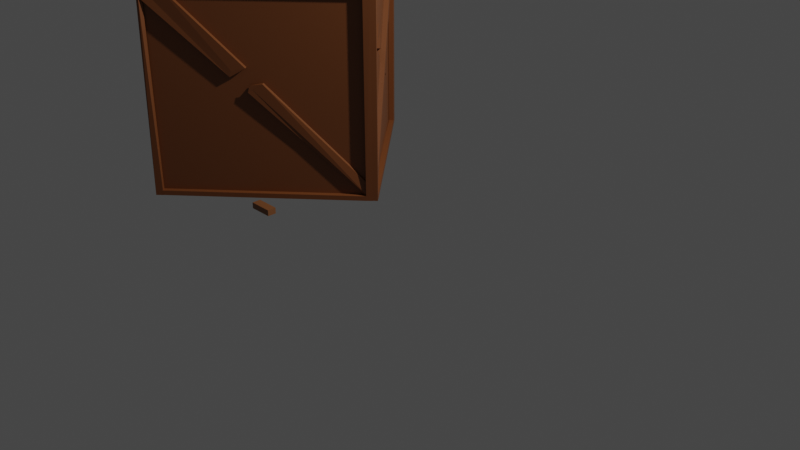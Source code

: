 # Source: Broken_crate.blend  (saved by Blender 3.6.11; exported with 4.5.12 LTS)
import bpy
from mathutils import Matrix  # noqa: F401  (used for matrix-valued properties, if any)

bpy.ops.wm.read_factory_settings(use_empty=True)
scene = bpy.context.scene
scene.name = 'Scene'

# ---- collections
col_collection = bpy.data.collections.new('Collection'); scene.collection.children.link(col_collection)

# ---- materials (node trees are filled in below, after node groups)
mat_material_003 = bpy.data.materials.new('Material.003')
mat_material_003.use_transparent_shadow = False
mat_material_002 = bpy.data.materials.new('Material.002')
mat_material_002.use_transparent_shadow = False
mat_material_004 = bpy.data.materials.new('Material.004')
mat_material_004.use_transparent_shadow = False

# ---- material node trees
mat_material_003.use_nodes = True; mat_material_003.node_tree.nodes.clear()
_N = mat_material_003.node_tree.nodes; _L = mat_material_003.node_tree.links
n0 = _N.new('ShaderNodeBsdfPrincipled'); n0.name = 'Principled BSDF'; n0.location = (10, 300)
n0.distribution = 'GGX'
n0.subsurface_method = 'RANDOM_WALK_SKIN'
n0.inputs[0].default_value = (0.1946, 0.06125, 0.01521, 1.0)
n0.inputs[3].default_value = 1.45
n0.inputs[27].default_value = (0.0, 0.0, 0.0, 1.0)
n0.inputs[28].default_value = 1.0
n1 = _N.new('ShaderNodeOutputMaterial'); n1.name = 'Material Output'; n1.location = (300, 300)
_L.new(n0.outputs[0], n1.inputs[0])
n1.is_active_output = True
mat_material_002.use_nodes = True; mat_material_002.node_tree.nodes.clear()
_N = mat_material_002.node_tree.nodes; _L = mat_material_002.node_tree.links
n0 = _N.new('ShaderNodeOutputMaterial'); n0.name = 'Material Output'; n0.location = (300, 300)
n1 = _N.new('ShaderNodeBsdfPrincipled'); n1.name = 'Principled BSDF'; n1.location = (10, 300)
n1.distribution = 'GGX'
n1.subsurface_method = 'RANDOM_WALK_SKIN'
n1.inputs[0].default_value = (0.1441, 0.05127, 0.01938, 1.0)
n1.inputs[3].default_value = 1.45
n1.inputs[27].default_value = (0.0, 0.0, 0.0, 1.0)
n1.inputs[28].default_value = 1.0
_L.new(n1.outputs[0], n0.inputs[0])
n0.is_active_output = True
mat_material_004.use_nodes = True; mat_material_004.node_tree.nodes.clear()
_N = mat_material_004.node_tree.nodes; _L = mat_material_004.node_tree.links
n0 = _N.new('ShaderNodeBsdfPrincipled'); n0.name = 'Principled BSDF'; n0.location = (10, 300)
n0.distribution = 'GGX'
n0.subsurface_method = 'RANDOM_WALK_SKIN'
n0.inputs[0].default_value = (0.2232, 0.0865, 0.02956, 1.0)
n0.inputs[3].default_value = 1.45
n0.inputs[27].default_value = (0.0, 0.0, 0.0, 1.0)
n0.inputs[28].default_value = 1.0
n1 = _N.new('ShaderNodeOutputMaterial'); n1.name = 'Material Output'; n1.location = (300, 300)
_L.new(n0.outputs[0], n1.inputs[0])
n1.is_active_output = True

# ---- world
world_world = bpy.data.worlds.new('World'); scene.world = world_world
world_world.use_nodes = True; world_world.node_tree.nodes.clear()
_N = world_world.node_tree.nodes; _L = world_world.node_tree.links
n0 = _N.new('ShaderNodeOutputWorld'); n0.name = 'World Output'; n0.location = (300, 300)
n1 = _N.new('ShaderNodeBackground'); n1.name = 'Background'; n1.location = (10, 300)
n1.inputs[0].default_value = (0.05088, 0.05088, 0.05088, 1.0)
_L.new(n1.outputs[0], n0.inputs[0])
n0.is_active_output = True
world_world.color = (0.05088, 0.05088, 0.05088)
world_world.use_sun_shadow = False
world_world.sun_shadow_jitter_overblur = 0.0

# ---- cameras
cam_camera = bpy.data.cameras.new('Camera')
cam_camera.clip_end = 100.0
cam_camera.ortho_scale = 7.314

# ---- lights
light_light = bpy.data.lights.new('Light', 'POINT')
light_light.transmission_factor = 0.0
light_light.energy = 1000.0
light_light.shadow_soft_size = 0.1
light_light.shadow_maximum_resolution = 0.006
light_light.use_absolute_resolution = True

# ---- meshes
me_cube_003 = bpy.data.meshes.new('Cube.003')
me_cube_003.from_pydata([(-1.0, -1.0, -1.0), (-1.0, -1.0, 1.0), (-1.0, 1.0, -1.0), (-1.0, 1.0, 1.0), (1.0, -1.0, -1.0), (1.0, -1.0, 1.0), (1.0, 1.0, -1.0), (1.0, 1.0, 1.0), (-1.0, -0.8519, -1.0), (-1.0, -0.8519, 1.0), (1.0, -0.8519, -1.0), (1.0, -0.8519, 1.0), (1.0, -0.8519, 1.07), (1.0, -1.0, 1.07), (-1.0, -1.0, 1.07), (-1.0, -0.8519, 1.07), (-0.9146, 1.0, -1.0), (-0.9146, 1.0, 1.0), (-0.9146, -1.0, -1.0), (-0.9146, -1.0, 1.0), (-0.9119, -0.8504, 1.0), (-0.9146, -0.8519, -1.0), (-0.9146, -1.0, 1.07), (-0.9119, -0.8504, 1.07), (-1.0, 1.003, 1.07), (-1.0, 1.003, 1.0), (-0.9147, 1.003, 1.0), (-0.9147, 1.003, 1.07), (0.9401, 1.0, 1.0), (0.9401, -1.0, -1.0), (0.9427, -0.8504, 1.0), (0.9427, -0.8504, 1.07), (0.9401, 1.0, -1.0), (0.9401, -1.0, 1.0), (0.9401, -0.8519, -1.0), (0.9401, -1.0, 1.07), (0.9428, 1.002, 1.0), (1.0, 0.9996, 1.0), (0.9428, 1.002, 1.07), (0.9401, 0.9302, 1.0), (1.0, 0.9302, 1.0), (0.9401, 0.9302, 1.07), (-0.9164, 1.002, 1.0), (-0.9164, 1.002, 1.07), (-0.9187, 0.9302, 1.0), (-0.9187, 0.9302, 1.07), (0.9401, 0.8691, 1.07), (0.9401, 0.8691, 1.0), (-0.9187, 0.8691, 1.07), (-0.9187, 0.8691, 1.0), (-0.8501, -0.8514, 1.0), (-0.8501, -0.8514, 1.07), (-0.8624, 1.004, 1.0), (-0.8624, 1.004, 1.07), (0.9115, -0.852, 1.0), (0.9115, -0.852, 1.07), (0.8993, 0.9299, 1.07), (0.8993, 0.9299, 1.0), (-0.9146, -1.071, 1.0), (-1.0, -1.071, 1.0), (-0.9146, -1.071, 1.07), (-1.0, -1.071, 1.07), (1.0, -1.071, 1.0), (1.0, -1.071, 1.07), (0.9431, -1.074, 1.0), (0.9401, -1.071, 1.07), (-0.9146, -1.0, -1.001), (-1.0, -1.0, -1.001), (1.0, -1.0, -1.004), (0.9401, -1.0, -1.004), (-0.9146, -1.071, -1.001), (-1.0, -1.071, -1.001), (1.0, -1.071, -1.004), (0.9371, -1.073, -1.004), (0.9401, -1.0, -0.9589), (0.9371, -1.073, -0.9589), (1.0, -1.0, -0.9589), (1.0, -1.071, -0.9589), (-0.9188, -1.072, -0.9999), (-0.9158, -0.998, -0.9999), (-0.9158, -0.998, -0.9547), (-0.9188, -1.072, -0.9547), (1.051, -0.852, 1.0), (1.043, -1.018, 0.989), (1.051, -0.852, 1.07), (1.051, -1.0, 1.07), (1.052, 0.9996, 1.0), (1.051, 0.9301, 1.0), (1.047, -1.058, 0.989), (1.047, -1.068, 1.07), (1.0, 0.9996, -1.001), (1.0, 0.9302, -1.002), (1.0, -1.071, -1.003), (1.0, -1.0, -1.003), (1.052, 0.9996, -1.001), (1.053, 0.9385, -1.002), (1.051, -1.071, -1.003), (1.051, -1.0, -1.003), (1.0, 0.9302, -0.9551), (1.053, 0.9385, -0.9551), (1.052, 0.9996, -0.9551), (1.0, 0.9996, -0.9551), (0.9973, -1.014, -1.002), (1.051, -1.006, -1.002), (0.9973, -1.014, -0.9551), (1.051, -1.006, -0.9551), (-0.9998, 1.053, 1.07), (-0.9998, 1.053, 1.0), (-0.9143, 1.053, 1.0), (-0.9143, 1.053, 1.07), (0.9431, 1.052, 1.0), (1.001, 1.049, 1.0), (0.9431, 1.052, 1.07), (-0.916, 1.051, 1.0), (-0.916, 1.051, 1.07), (-0.8621, 1.053, 1.0), (-0.8621, 1.053, 1.07), (1.052, 1.049, 1.0), (-1.0, 1.003, -1.0), (-0.9147, 1.003, -1.0), (1.052, 0.9996, -1.0), (1.0, 0.9996, -1.0), (-0.9998, 1.053, -1.0), (-0.9134, 1.054, -1.0), (1.052, 1.049, -1.0), (1.001, 1.049, -1.0), (0.9936, 1.049, 1.0), (0.9933, 0.9997, 1.0), (0.9936, 1.049, -1.0), (0.9933, 0.9997, -1.0), (-0.9134, 1.054, -0.9456), (-0.9998, 1.053, -0.9456), (-1.0, 1.003, -0.9456), (-0.9147, 1.003, -0.9456), (1.003, 1.05, -1.0), (0.9915, 0.9889, -1.0), (1.003, 1.05, -0.9456), (0.9915, 0.9889, -0.9456), (-1.066, -0.9999, 1.0), (-1.066, -0.8518, 1.0), (-1.066, -0.8518, 1.07), (-1.066, 1.003, 1.07), (-1.066, 1.003, 1.0), (-1.066, -1.071, 1.0), (-1.066, 1.053, 1.07), (-1.066, 1.053, 1.0), (-1.0, 1.003, -1.0), (-1.066, 1.003, -1.0), (-1.0, -1.0, -0.9992), (-1.0, -1.071, -0.9992), (-0.9998, 1.053, -1.0), (-1.072, -0.9945, -0.9992), (-1.066, -1.071, -0.9992), (-1.066, 1.053, -1.0), (-1.0, -1.0, -0.9393), (-1.072, -0.9945, -0.9393), (-1.0, -1.071, -0.9393), (-1.066, -1.071, -0.9393), (-1.068, 1.006, -0.9992), (-0.9963, 1.0, -0.9992), (-0.9963, 1.0, -0.9393), (-1.068, 1.006, -0.9393), (1.0, 0.7789, 1.0), (1.0, 0.7789, 1.07), (0.9403, 0.7791, 1.07), (0.9403, 0.7791, 1.0), (0.9004, 0.7787, 1.07), (0.9004, 0.7787, 1.0), (1.051, 0.7789, 1.0), (1.051, 0.7789, 1.07), (0.8124, 1.002, 1.07), (0.8097, 0.9302, 1.07), (0.8124, 1.002, 1.0), (0.8097, 0.9302, 1.0), (0.8097, 0.8691, 1.07), (0.8097, 0.8691, 1.0), (0.8127, 1.052, 1.07), (0.8127, 1.052, 1.0), (-0.8046, -0.8533, 1.07), (-0.8046, -0.8533, 1.0), (-0.935, -0.8533, 1.07), (-0.935, -0.8533, 1.0), (-0.8444, -0.9437, 1.0), (-0.8454, -0.7925, 1.0), (-0.8454, -0.7925, 1.07), (-0.8444, -0.9437, 1.07), (0.943, -1.074, 0.8993), (1.0, -1.071, 0.8993), (0.9401, -1.0, 0.8993), (1.0, -1.0, 0.8993), (0.8521, 1.0, -1.0), (0.8521, -1.0, 1.0), (0.8521, -0.8519, -1.0), (0.8521, -1.0, 1.07), (0.8521, 1.0, 1.0), (0.8521, -1.0, -1.0), (0.8548, -0.8504, 1.0), (0.8548, -0.8504, 1.07), (0.8552, -1.074, 1.0), (0.8521, -1.071, 1.07), (-0.913, -1.072, -0.8978), (-0.9161, -0.998, -0.8978), (-0.9132, -1.072, -0.9985), (-0.9161, -0.998, -0.9985), (-1.004, -0.998, -0.8978), (-1.001, -1.072, -0.8978), (1.037, 0.9639, -0.9732), (1.021, 1.038, -0.925), (1.027, 0.9687, -0.9732), (0.9969, 1.047, -0.925), (1.042, -1.067, 0.9069), (1.0, -1.071, 0.8959), (1.02, -1.019, 0.8959), (1.048, -1.047, 0.9069), (0.9995, 0.9733, -0.9977), (1.021, 0.9703, -0.9977), (-0.9998, 1.053, 0.9298), (-1.0, 1.003, 0.9298), (-0.9143, 1.053, 0.9298), (-0.9147, 1.003, 0.9298), (0.9927, 0.9883, -0.9071), (1.045, 0.9886, -0.9071), (0.9931, 1.038, -0.9071), (1.045, 1.038, -0.9071), (0.9931, 1.038, -0.9773), (0.9927, 0.9883, -0.9773), (-0.9146, 0.9333, 1.07), (-1.0, 0.9333, 1.07), (-1.0, 0.9333, 1.0), (-0.9146, 0.9333, 1.0), (-0.862, 0.9336, 1.07), (-0.862, 0.9336, 1.0), (-1.066, 0.9334, 1.07), (-1.066, 0.9334, 1.0), (-1.0, 1.003, 0.934), (-0.9998, 1.053, 0.934), (-1.066, 1.003, 0.934), (-1.066, 1.053, 0.934), (-1.001, -0.972, -0.8799), (-1.069, -0.9701, -0.8699), (-1.001, -1.042, -0.8799), (-1.069, -1.04, -0.8699), (-1.001, -0.972, -0.9459), (-1.069, -0.9701, -0.9359), (-1.001, -0.9985, -0.9064), (-1.069, -0.9966, -0.8964), (-1.001, -1.068, -0.9064), (-1.069, -1.067, -0.8964), (-1.001, -0.9985, -0.9725), (-1.069, -0.9966, -0.9624), (1.01, -0.2549, 0.2531), (1.012, -0.2647, 0.1792), (1.038, -0.2836, 0.186), (1.041, -0.268, 0.2463), (1.04, -0.1366, 0.2714), (0.9988, -0.1332, 0.2714), (1.012, -0.09971, 0.1045), (1.04, -0.1263, 0.04277), (1.042, 0.01063, 0.1266), (1.015, -0.1094, 0.03683), (1.04, -0.1118, 0.09854), (1.003, 0.01473, 0.1266), (-1.067, 0.3874, 0.4826), (-1.0, 0.3868, 0.4799), (-1.0, 0.4567, 0.4799), (-1.0, 0.4567, 0.4138), (-1.067, 0.4573, 0.4166), (-1.067, 0.4573, 0.4826), (-1.068, -0.5239, -0.3809), (-1.001, -0.4554, -0.4543), (-1.001, -0.5254, -0.3883), (-1.001, -0.4554, -0.3883), (-1.068, -0.454, -0.4469), (-1.068, -0.454, -0.3809), (-0.4883, 1.0, -0.1882), (-0.4733, 1.0, -0.2271), (-0.4957, 1.0, -0.2461), (-0.4909, 1.0, -0.2872), (-0.5297, 1.0, -0.3002), (-0.5352, 1.0, -0.3434), (-0.5562, 1.0, -0.3048), (-0.524, 1.0, -0.2714), (-0.5389, 1.0, -0.2408), (-0.492, 1.0, -0.2192), (-0.5074, 1.0, -0.1514), (-0.4883, 0.9693, -0.1882), (-0.4733, 0.9693, -0.2271), (-0.4957, 0.9693, -0.2461), (-0.4909, 0.9693, -0.2872), (-0.5297, 0.9693, -0.3002), (-0.5352, 0.9693, -0.3434), (-0.5562, 0.9693, -0.3048), (-0.524, 0.9693, -0.2714), (-0.5389, 0.9693, -0.2408), (-0.492, 0.9693, -0.2192), (-0.5074, 0.9693, -0.1514), (0.2532, 1.045, -0.1151), (0.2413, 1.044, -0.1554), (0.2428, 1.044, -0.1305), (0.2505, 1.044, -0.1452), (0.2397, 1.044, -0.139), (0.2331, 1.044, -0.125), (0.2533, 1.029, -0.1148), (0.2429, 1.028, -0.1302), (0.2507, 1.028, -0.145), (0.2414, 1.028, -0.1552), (0.2398, 1.028, -0.1388), (0.2332, 1.028, -0.1248), (0.8521, 1.0, 0.8989), (0.8521, 1.0, 0.7457), (0.9401, 1.0, 0.9543), (0.9401, 1.0, 0.8809), (0.8878, 1.0, 0.8107), (0.9063, 1.0, 0.9285), (0.09967, 1.0, 0.03835), (0.1631, 1.0, 0.1345), (0.3029, 1.0, 0.2188), (0.4925, 1.0, 0.2747), (0.4639, 1.0, 0.4305), (0.571, 1.0, 0.5028), (0.6315, 1.0, 0.6509), (0.7707, 1.0, 0.7016), (0.6659, 1.0, 0.8048), (0.6284, 1.0, 0.7096), (0.4958, 1.0, 0.6817), (0.4932, 1.0, 0.5324), (0.2437, 1.0, 0.4882), (0.3642, 1.0, 0.3251), (0.01995, 1.0, 0.3448), (0.1395, 1.0, 0.2002), (-0.01623, 1.0, 0.1563), (0.9604, 1.0, 0.9435), (0.8521, 0.9436, 0.8989), (0.8521, 0.9436, 0.7457), (0.9401, 0.9436, 0.9543), (0.9401, 0.9436, 0.8809), (0.8878, 0.9436, 0.8107), (0.9063, 0.9436, 0.9285), (0.09967, 0.9436, 0.03835), (0.1631, 0.9436, 0.1345), (0.3029, 0.9436, 0.2188), (0.4925, 0.9436, 0.2747), (0.4639, 0.9436, 0.4305), (0.571, 0.9436, 0.5028), (0.6315, 0.9436, 0.6509), (0.7707, 0.9436, 0.7016), (0.6659, 0.9436, 0.8048), (0.6284, 0.9436, 0.7096), (0.4958, 0.9436, 0.6817), (0.4932, 0.9436, 0.5324), (0.2437, 0.9436, 0.4882), (0.3642, 0.9436, 0.3251), (0.01995, 0.9436, 0.3448), (0.1395, 0.9436, 0.2002), (-0.01623, 0.9436, 0.1563), (0.9604, 0.9436, 0.9435), (1.0, 0.9436, 1.0), (-1.037, -0.9999, 1.07), (-1.066, -0.9733, 1.07), (-1.066, -1.071, 1.026), (-1.015, -1.071, 1.07), (-1.039, -1.028, 1.07), (-1.021, -1.034, 1.07), (-1.023, -1.071, 1.053), (-1.048, -1.071, 1.05), (-1.051, -0.9701, 1.07), (-1.066, -0.9999, 1.037), (-1.066, -1.022, 1.047), (-1.066, -1.02, 1.017), (-1.066, -1.04, 1.035), (-1.066, -1.05, 1.021), (-1.066, -0.9727, 1.051), (-1.066, -0.9832, 1.041), (-1.022, -0.9922, 1.054), (-1.051, -0.9922, 1.054), (-1.051, -0.9922, 1.021), (-1.051, -1.063, 1.011), (-1.051, -1.063, 1.054), (-1.051, -0.9656, 1.054), (-1.0, -1.063, 1.054), (-1.024, -1.02, 1.054), (-1.005, -1.026, 1.054), (-1.008, -1.063, 1.037), (-1.033, -1.063, 1.035), (-1.035, -0.9624, 1.054), (-1.051, -1.014, 1.032), (-1.051, -1.012, 1.002), (-1.051, -1.032, 1.02), (-1.051, -1.042, 1.006), (-1.051, -0.965, 1.036), (-1.051, -0.9755, 1.026), (0.07019, -1.074, 0.00769), (0.02252, -1.074, 0.05951), (0.03705, -1.074, 0.07436), (-0.01485, -1.074, 0.1112), (-0.004642, -1.074, 0.1217), (0.003731, -1.053, 0.1311), (0.004044, -1.025, 0.1326), (-0.0133, -1.035, 0.1144), (0.005079, -1.074, 0.08967), (0.0008109, -1.074, 0.07135), (0.01618, -1.074, 0.07761), (0.02423, -1.074, 0.09411), (0.03251, -1.074, 0.04155), (0.0554, -1.074, 0.03876), (0.05054, -1.074, 0.01564), (0.07206, -1.074, 0.03673), (0.05343, -1.074, 0.05553), (0.03603, -1.074, 0.05487), (0.02631, -1.063, 0.05581), (0.04084, -1.063, 0.07067), (-0.01106, -1.063, 0.1075), (-0.0008507, -1.063, 0.118), (0.007522, -1.042, 0.1274), (0.007835, -1.015, 0.1289), (-0.009508, -1.025, 0.1107), (0.008871, -1.063, 0.08597), (0.004602, -1.063, 0.06765), (0.01997, -1.063, 0.07391), (0.02802, -1.063, 0.09041), (0.0363, -1.063, 0.03785), (0.05919, -1.063, 0.03506), (0.05433, -1.063, 0.01194), (0.07398, -1.063, 0.003993), (0.07586, -1.063, 0.03304), (0.05722, -1.063, 0.05184), (0.03983, -1.063, 0.05118), (0.8521, -1.0, -0.8905), (0.7392, -1.0, -0.8029), (0.7167, -1.0, -0.6538), (0.6018, -1.0, -0.5589), (0.3436, -1.0, -0.5713), (0.2971, -1.0, -0.297), (0.2037, -1.0, -0.3825), (0.07728, -1.0, -0.3213), (0.009101, -1.0, -0.2731), (-0.04801, -1.0, -0.2156), (-0.1111, -1.0, -0.1782), (-0.1266, -1.0, -0.2601), (-0.01682, -1.0, -0.2977), (-0.09368, -1.0, -0.4578), (0.1451, -1.0, -0.4471), (0.1987, -1.0, -0.5101), (0.2608, -1.0, -0.613), (0.3413, -1.0, -0.615), (0.5557, -1.0, -0.7608), (0.6489, -1.0, -0.7631), (0.7062, -1.0, -0.8409), (0.8521, -1.0, -0.9562), (0.8068, -1.0, -0.7812), (0.6053, -1.0, -0.7551), (0.5601, -1.0, -0.5058), (0.4334, -1.0, -0.5414), (0.3909, -1.0, -0.2464), (0.1675, -1.0, -0.2375), (0.07455, -1.0, 0.009786), (0.08419, -1.0, -0.2968), (0.3181, -1.0, -0.3701), (0.3768, -1.0, -0.6091), (0.5119, -1.0, -0.6458), (0.564, -1.0, -0.8054), (0.7653, -1.0, -0.8254), (0.7653, -0.9765, -0.8254), (0.8521, -0.9765, -0.9562), (0.564, -0.9765, -0.8054), (0.5119, -0.9765, -0.6458), (0.3768, -0.9765, -0.6091), (0.3181, -0.9765, -0.3701), (0.08419, -0.9765, -0.2968), (0.07455, -0.9765, 0.009786), (0.1675, -0.9765, -0.2375), (0.3909, -0.9765, -0.2464), (0.4334, -0.9765, -0.5414), (0.5601, -0.9765, -0.5058), (0.6053, -0.9765, -0.7551), (0.8068, -0.9765, -0.7812), (0.9607, 0.9302, 1.07), (0.9729, 1.051, 1.0), (1.051, 0.8236, 1.0), (0.9631, 1.001, 1.07), (1.0, 0.8785, 1.07), (0.9764, 1.05, 1.07), (1.051, 0.8975, 1.07), (0.9701, 1.051, 1.025), (0.9864, 1.05, 1.047), (0.9717, 1.022, 1.07), (1.026, 0.884, 1.07), (0.9682, 0.8882, 1.07), (0.9672, 0.9649, 1.07), (0.9899, 0.9236, 1.05), (1.041, 0.9235, 1.05), (1.042, 0.993, 1.05), (1.042, 1.043, 1.05), (0.953, 0.9947, 1.05), (0.9903, 0.9931, 1.05), (1.042, 0.993, 0.9802), (1.041, 0.9235, 0.9802), (0.9629, 1.044, 0.9802), (0.9907, 1.043, 0.9802), (0.9663, 1.044, 1.05), (0.9907, 1.043, 1.05), (1.042, 1.043, 0.9802), (0.9506, 0.9236, 1.05), (1.041, 0.817, 0.9802), (0.9899, 0.872, 1.05), (1.041, 0.8909, 1.05), (0.96, 1.044, 1.005), (0.9763, 1.043, 1.028), (0.9616, 1.015, 1.05), (1.016, 0.8774, 1.05), (0.9581, 0.8816, 1.05), (0.9572, 0.9584, 1.05)], [], [(8, 9, 3, 2), (32, 311, 331, 7, 6), (10, 11, 5, 4), (18, 19, 1, 0), (34, 10, 4, 29), (227, 24, 141, 232), (17, 3, 9, 20), (32, 6, 10, 34), (6, 7, 11, 10), (0, 1, 9, 8), (23, 15, 14, 22), (13, 35, 65, 63), (227, 226, 27, 24), (13, 63, 89, 85), (196, 20, 23, 197), (22, 14, 61, 60), (197, 23, 22, 193), (2, 16, 21, 8), (194, 17, 20, 196), (8, 21, 18, 0), (195, 448, 461, 460, 459, 458, 457, 456, 455, 19, 18), (2, 3, 17, 16), (172, 42, 113, 177), (155, 154, 160, 161), (226, 23, 51, 230), (229, 228, 25, 26), (4, 5, 33, 29), (7, 28, 30, 11), (12, 31, 35, 13), (40, 39, 36, 37), (193, 22, 60, 199), (190, 32, 34, 192), (192, 34, 29, 195), (190, 309, 312, 311, 32), (131, 130, 123, 122), (63, 62, 88, 89), (41, 476, 488, 479, 38), (171, 170, 43, 45), (164, 41, 56, 166), (164, 163, 480, 487, 476, 41), (111, 477, 497, 498), (162, 165, 39, 40), (44, 45, 43, 42), (235, 234, 146, 150), (39, 41, 46, 47), (172, 173, 44, 42), (175, 174, 48, 49), (173, 39, 47, 175), (171, 45, 48, 174), (45, 44, 49, 48), (230, 231, 52, 53), (229, 26, 52, 231), (23, 20, 50, 51), (478, 87, 496, 503), (47, 46, 178, 179), (41, 39, 57, 56), (165, 30, 54, 167), (30, 31, 55, 54), (64, 62, 63, 65), (59, 58, 60, 61), (198, 64, 65, 199), (12, 13, 85, 84), (69, 73, 78, 79), (61, 14, 357, 361, 362, 360), (19, 58, 70, 66), (33, 188, 203, 201), (69, 68, 72, 73), (67, 66, 70, 71), (58, 59, 71, 70), (74, 76, 68, 69), (77, 75, 73, 72), (1, 19, 66, 67), (59, 1, 67, 71), (76, 77, 72, 68), (189, 187, 77, 76), (187, 186, 75, 77), (188, 189, 76, 74), (186, 188, 74, 75), (81, 80, 79, 78), (75, 74, 80, 81), (74, 69, 79, 80), (73, 75, 81, 78), (83, 82, 84, 85), (484, 481, 499, 507), (169, 168, 478, 482), (83, 85, 89, 88), (260, 257, 215, 206), (162, 40, 87, 478, 168), (170, 38, 112, 176), (99, 98, 104, 105), (212, 213, 97, 93), (163, 12, 84, 169), (92, 93, 97, 96), (91, 90, 94, 95), (100, 99, 95, 94), (210, 211, 92, 96), (98, 101, 90, 91), (213, 210, 96, 97), (101, 100, 94, 90), (211, 212, 93, 92), (37, 86, 100, 101), (40, 37, 101, 98), (86, 87, 99, 100), (87, 40, 98, 99), (105, 104, 102, 103), (98, 91, 102, 104), (91, 95, 103, 102), (95, 99, 105, 103), (108, 107, 106, 109), (479, 488, 511, 493), (176, 177, 113, 114), (108, 109, 116, 115), (483, 484, 507, 506), (37, 36, 110, 477, 111), (27, 53, 116, 109), (24, 27, 109, 106), (38, 479, 485, 481, 112), (115, 52, 221, 223, 296), (42, 43, 114, 113), (53, 52, 115, 116), (487, 480, 504, 510), (111, 125, 128, 126), (119, 118, 122, 123), (120, 121, 125, 124), (132, 131, 122, 118), (86, 37, 121, 120), (123, 130, 136, 134), (117, 86, 120, 124), (133, 132, 118, 119), (111, 117, 124, 125), (127, 126, 128, 129), (37, 111, 126, 127), (125, 121, 129, 128), (121, 37, 127, 129), (219, 217, 132, 133), (218, 219, 133, 130), (217, 216, 131, 132), (216, 218, 130, 131), (136, 137, 135, 134), (130, 133, 137, 136), (119, 123, 134, 135), (133, 119, 135, 137), (139, 138, 366, 372, 371, 358, 140), (233, 232, 141, 142), (142, 141, 144, 145), (364, 363, 382, 383), (14, 15, 140, 358, 365, 357), (106, 107, 145, 144), (228, 9, 139, 233), (59, 61, 360, 363, 364, 359, 143), (9, 1, 138, 139), (24, 106, 144, 141), (148, 149, 152, 151), (150, 146, 147, 153), (234, 236, 147, 146), (237, 235, 150, 153), (154, 156, 149, 148), (157, 155, 151, 152), (156, 157, 152, 149), (236, 237, 153, 147), (59, 143, 157, 156), (143, 138, 155, 157), (1, 59, 156, 154), (138, 1, 154, 155), (161, 160, 159, 158), (154, 148, 159, 160), (151, 155, 161, 158), (148, 151, 158, 159), (477, 483, 506, 497), (11, 162, 168, 82), (84, 82, 168, 169), (39, 165, 167, 57), (54, 55, 166, 167), (11, 30, 165, 162), (31, 12, 163, 164), (31, 164, 166, 55), (112, 110, 177, 176), (43, 170, 176, 114), (41, 171, 174, 46), (44, 173, 175, 49), (46, 174, 180, 178), (36, 39, 173, 172), (41, 38, 170, 171), (36, 172, 177, 110), (182, 185, 184, 183), (179, 178, 180, 181), (57, 167, 182, 183), (167, 166, 185, 182), (175, 47, 179, 181), (174, 175, 181, 180), (56, 57, 183, 184), (166, 56, 184, 185), (188, 186, 391, 202, 203), (33, 5, 189, 188), (62, 64, 186, 187), (5, 62, 187, 189), (19, 191, 198, 58), (58, 198, 199, 60), (16, 17, 194, 308, 322, 323, 324, 325, 326, 327, 328, 329, 330, 314, 315, 316, 317, 318, 319, 320, 321, 309, 190, 275, 274, 284, 283, 282, 281, 280), (21, 192, 195, 18), (16, 190, 192, 21), (35, 193, 199, 65), (29, 33, 191, 427, 448, 195), (28, 194, 196, 30), (31, 197, 193, 35), (30, 196, 197, 31), (204, 201, 200, 205), (200, 201, 203, 202), (191, 33, 201, 204), (198, 191, 204, 205, 394, 398, 397, 396, 395), (64, 198, 395, 402, 401, 393), (186, 64, 393, 408, 407, 406, 391), (208, 206, 215, 214), (208, 209, 207, 206), (62, 5, 212, 211), (259, 256, 208, 214), (88, 62, 211, 210), (83, 88, 210, 213), (261, 258, 207, 209), (257, 259, 214, 215), (258, 260, 206, 207), (256, 261, 209, 208), (107, 108, 218, 216), (25, 107, 216, 217), (218, 108, 297, 222, 224), (26, 25, 217, 219), (221, 220, 222, 223), (222, 220, 225, 224), (108, 115, 296, 301, 300, 297), (26, 219, 225, 220), (52, 26, 220, 221), (219, 218, 224, 225), (271, 270, 240, 238), (139, 140, 232, 233), (20, 229, 231, 50), (51, 50, 231, 230), (20, 9, 228, 229), (27, 226, 230, 53), (15, 23, 226, 227), (15, 227, 232, 140), (142, 145, 237, 236), (145, 107, 235, 237), (270, 268, 241, 240), (107, 25, 234, 235), (242, 238, 244, 248), (243, 242, 248, 249), (272, 269, 242, 243), (273, 272, 243, 239), (268, 273, 239, 241), (269, 271, 238, 242), (244, 246, 247, 245), (244, 245, 249, 248), (241, 239, 245, 247), (239, 243, 249, 245), (240, 241, 247, 246), (238, 240, 246, 244), (5, 11, 255, 250), (82, 83, 253, 254), (213, 212, 251, 252), (11, 82, 254, 255), (212, 5, 250, 251), (83, 213, 252, 253), (256, 261, 258, 260, 257, 259), (261, 259, 257, 258), (253, 252, 254), (251, 255, 254, 252), (234, 25, 264, 265), (233, 142, 267, 262), (142, 236, 266, 267), (236, 234, 265, 266), (228, 233, 262, 263), (25, 228, 263, 264), (267, 266, 262), (265, 263, 262, 266), (269, 272, 268, 270), (291, 292, 293, 294, 295, 285, 286, 287, 288, 289, 290), (281, 282, 293, 292), (279, 278, 277, 276, 275, 190, 16, 280), (278, 279, 290, 289), (275, 276, 287, 286), (282, 283, 294, 293), (279, 280, 291, 290), (276, 277, 288, 287), (283, 284, 295, 294), (280, 281, 292, 291), (277, 278, 289, 288), (284, 274, 285, 295), (274, 275, 286, 285), (303, 304, 305, 306, 307, 302), (297, 299, 298, 296, 223, 222), (299, 297, 305, 304), (296, 298, 303, 302), (301, 296, 302, 307), (297, 300, 306, 305), (298, 299, 304, 303), (300, 301, 307, 306), (335, 336, 333, 332, 337, 334), (313, 310, 334, 337), (310, 313, 308, 194, 28), (310, 7, 356, 334), (7, 310, 28), (320, 319, 343, 344), (333, 345, 344, 343, 342, 341, 340, 339, 338, 354, 353, 352, 351, 350, 349, 348, 347, 346, 332), (334, 356, 355, 335), (327, 326, 350, 351), (321, 320, 344, 345), (308, 313, 337, 332), (328, 327, 351, 352), (309, 321, 345, 333), (315, 314, 338, 339), (329, 328, 352, 353), (322, 308, 332, 346), (316, 315, 339, 340), (330, 329, 353, 354), (323, 322, 346, 347), (317, 316, 340, 341), (314, 330, 354, 338), (324, 323, 347, 348), (318, 317, 341, 342), (331, 311, 335, 355), (312, 309, 333, 336), (325, 324, 348, 349), (319, 318, 342, 343), (7, 331, 355, 356), (311, 312, 336, 335), (326, 325, 349, 350), (374, 375, 385, 386, 387, 388, 376, 377), (368, 369, 387, 386), (363, 360, 379, 382), (367, 368, 386, 385), (359, 370, 369, 368, 367, 366, 138, 143), (360, 362, 381, 379), (379, 381, 380, 373, 374, 377), (376, 383, 382, 379, 377), (373, 384, 378, 374), (378, 389, 390, 375, 374), (369, 370, 388, 387), (359, 364, 383, 376), (370, 359, 376, 388), (365, 358, 378, 384), (358, 371, 389, 378), (357, 365, 384, 373), (361, 357, 373, 380), (371, 372, 390, 389), (362, 361, 380, 381), (372, 366, 375, 390), (366, 367, 385, 375), (412, 413, 414, 415, 411), (408, 393, 410, 426), (397, 398, 415, 414), (392, 400, 399, 394, 205, 200), (391, 405, 404, 403, 392, 200, 202), (402, 395, 412, 419), (410, 418, 419, 412, 411, 416, 417, 409), (409, 420, 421, 422, 423, 424, 425, 426, 410), (392, 403, 420, 409), (398, 394, 411, 415), (403, 404, 421, 420), (394, 399, 416, 411), (404, 405, 422, 421), (399, 400, 417, 416), (405, 391, 423, 422), (400, 392, 409, 417), (391, 406, 424, 423), (393, 401, 418, 410), (395, 396, 413, 412), (406, 407, 425, 424), (401, 402, 419, 418), (396, 397, 414, 413), (407, 408, 426, 425), (475, 474, 473, 472, 471, 470, 469, 468, 467, 466, 465, 464, 462, 463), (19, 455, 454, 453, 452, 451, 450, 449, 448, 427, 191), (452, 453, 471, 472), (459, 460, 464, 465), (451, 452, 472, 473), (458, 459, 465, 466), (450, 451, 473, 474), (457, 458, 466, 467), (449, 450, 474, 475), (456, 457, 467, 468), (448, 449, 475, 463), (455, 456, 468, 469), (454, 455, 469, 470), (461, 448, 463, 462), (453, 454, 470, 471), (460, 461, 462, 464), (494, 489, 490, 491), (481, 484, 483, 477, 110, 112), (476, 487, 510, 502), (482, 486, 480, 163, 169), (117, 111, 498, 501), (486, 482, 505, 509), (87, 86, 495, 496), (494, 491, 492, 500), (490, 496, 495, 491), (498, 497, 506, 507, 499, 500), (498, 500, 492, 501), (491, 495, 501, 492), (489, 504, 509, 505, 490), (499, 508, 493, 494, 500), (502, 510, 504, 489), (493, 511, 502, 489, 494), (505, 503, 496, 490), (488, 476, 502, 511), (481, 485, 508, 499), (86, 117, 501, 495), (482, 478, 503, 505), (485, 479, 493, 508), (480, 486, 509, 504)])
_uv = me_cube_003.uv_layers.new(name='UVMap')
_uv.uv.foreach_set('vector', [0.375, 0.01851, 0.625, 0.01851, 0.625, 0.25, 0.375, 0.25, 0.375, 0.4925, 0.6101, 0.4925, 0.6179, 0.4951, 0.625, 0.5, 0.375, 0.5, 0.375, 0.7315, 0.625, 0.7315, 0.625, 0.75, 0.375, 0.75, 0.375, 0.9893, 0.625, 0.9893, 0.625, 1.0, 0.375, 1.0, 0.3675, 0.7315, 0.375, 0.7315, 0.375, 0.75, 0.3675, 0.75, 0.875, 0.7315, 0.875, 0.7315, 0.875, 0.7315, 0.875, 0.7315, 0.8643, 0.5, 0.875, 0.5, 0.875, 0.7315, 0.8643, 0.7315, 0.3675, 0.5, 0.375, 0.5, 0.375, 0.7315, 0.3675, 0.7315, 0.375, 0.5, 0.625, 0.5, 0.625, 0.7315, 0.375, 0.7315, 0.375, 0.0, 0.625, 0.0, 0.625, 0.01851, 0.375, 0.01851, 0.8643, 0.7315, 0.875, 0.7315, 0.875, 0.75, 0.8643, 0.75, 0.625, 0.75, 0.6325, 0.75, 0.6325, 0.75, 0.625, 0.75, 0.875, 0.7315, 0.8643, 0.7315, 0.8643, 0.7315, 0.875, 0.7315, 0.625, 0.75, 0.625, 0.75, 0.625, 0.75, 0.625, 0.75, 0.6435, 0.7315, 0.8643, 0.7315, 0.8643, 0.7315, 0.6435, 0.7315, 0.8643, 0.75, 0.875, 0.75, 0.875, 0.75, 0.8643, 0.75, 0.6435, 0.7315, 0.8643, 0.7315, 0.8643, 0.75, 0.6435, 0.75, 0.125, 0.5, 0.1357, 0.5, 0.1357, 0.7315, 0.125, 0.7315, 0.6435, 0.5, 0.8643, 0.5, 0.8643, 0.7315, 0.6435, 0.7315, 0.125, 0.7315, 0.1357, 0.7315, 0.1357, 0.75, 0.125, 0.75, 0.375, 0.7685, 0.3805, 0.7685, 0.3968, 0.7793, 0.3993, 0.8045, 0.4193, 0.811, 0.4239, 0.8279, 0.4537, 0.8352, 0.4629, 0.8645, 0.5012, 0.8657, 0.625, 0.9893, 0.375, 0.9893, 0.375, 0.25, 0.625, 0.25, 0.625, 0.2607, 0.375, 0.2607, 0.6325, 0.7315, 0.6325, 0.7315, 0.6325, 0.7315, 0.6325, 0.7315, 0.625, 0.0, 0.625, 0.0, 0.625, 0.0, 0.625, 0.0, 0.8643, 0.7315, 0.8643, 0.7315, 0.8643, 0.7315, 0.8643, 0.7315, 0.8643, 0.7315, 0.875, 0.7315, 0.875, 0.7315, 0.8643, 0.7315, 0.375, 0.75, 0.625, 0.75, 0.625, 0.7575, 0.375, 0.7575, 0.625, 0.5, 0.6325, 0.5, 0.6325, 0.7315, 0.625, 0.7315, 0.625, 0.7315, 0.6325, 0.7315, 0.6325, 0.75, 0.625, 0.75, 0.625, 0.7315, 0.6325, 0.7315, 0.6325, 0.7315, 0.625, 0.7315, 0.6435, 0.75, 0.8643, 0.75, 0.8643, 0.75, 0.6435, 0.75, 0.3565, 0.5, 0.3675, 0.5, 0.3675, 0.7315, 0.3565, 0.7315, 0.3565, 0.7315, 0.3675, 0.7315, 0.3675, 0.75, 0.3565, 0.75, 0.375, 0.4815, 0.5932, 0.4815, 0.6013, 0.486, 0.6101, 0.4925, 0.375, 0.4925, 0.875, 0.7315, 0.8643, 0.7315, 0.8643, 0.7315, 0.875, 0.7315, 0.625, 0.75, 0.625, 0.75, 0.625, 0.75, 0.625, 0.75, 0.6325, 0.7315, 0.6299, 0.7315, 0.6292, 0.7315, 0.6298, 0.7315, 0.6325, 0.7315, 0.6325, 0.7315, 0.6325, 0.7315, 0.6325, 0.7315, 0.6325, 0.7315, 0.6325, 0.7315, 0.6325, 0.7315, 0.6325, 0.7315, 0.6325, 0.7315, 0.6325, 0.7315, 0.625, 0.7315, 0.625, 0.7315, 0.629, 0.7315, 0.6299, 0.7315, 0.6325, 0.7315, 0.625, 0.7315, 0.6286, 0.7315, 0.6286, 0.7315, 0.625, 0.7315, 0.625, 0.7315, 0.6325, 0.7315, 0.6325, 0.7315, 0.625, 0.7315, 0.6325, 0.7315, 0.6325, 0.7315, 0.6325, 0.7315, 0.6325, 0.7315, 0.625, 0.01851, 0.625, 0.01851, 0.625, 0.01851, 0.625, 0.01851, 0.6325, 0.7315, 0.6325, 0.7315, 0.6325, 0.7315, 0.6325, 0.7315, 0.6325, 0.7315, 0.6325, 0.7315, 0.6325, 0.7315, 0.6325, 0.7315, 0.6325, 0.7315, 0.6325, 0.7315, 0.6325, 0.7315, 0.6325, 0.7315, 0.6325, 0.7315, 0.6325, 0.7315, 0.6325, 0.7315, 0.6325, 0.7315, 0.6325, 0.7315, 0.6325, 0.7315, 0.6325, 0.7315, 0.6325, 0.7315, 0.6325, 0.7315, 0.6325, 0.7315, 0.6325, 0.7315, 0.6325, 0.7315, 0.8643, 0.7315, 0.8643, 0.7315, 0.8643, 0.7315, 0.8643, 0.7315, 0.8643, 0.7315, 0.8643, 0.7315, 0.8643, 0.7315, 0.8643, 0.7315, 0.8643, 0.7315, 0.8643, 0.7315, 0.8643, 0.7315, 0.8643, 0.7315, 0.625, 0.7315, 0.625, 0.7315, 0.625, 0.7315, 0.625, 0.7315, 0.6325, 0.7315, 0.6325, 0.7315, 0.6325, 0.7315, 0.6325, 0.7315, 0.6325, 0.7315, 0.6325, 0.7315, 0.6325, 0.7315, 0.6325, 0.7315, 0.6325, 0.7315, 0.6325, 0.7315, 0.6325, 0.7315, 0.6325, 0.7315, 0.6325, 0.7315, 0.6325, 0.7315, 0.6325, 0.7315, 0.6325, 0.7315, 0.625, 0.7575, 0.625, 0.75, 0.625, 0.75, 0.625, 0.7575, 0.625, 1.0, 0.625, 0.9893, 0.625, 0.9893, 0.625, 1.0, 0.625, 0.7685, 0.625, 0.7575, 0.625, 0.7575, 0.625, 0.7685, 0.625, 0.7315, 0.625, 0.75, 0.625, 0.75, 0.625, 0.7315, 0.625, 0.7575, 0.625, 0.7575, 0.625, 0.7575, 0.625, 0.7575, 0.875, 0.75, 0.875, 0.75, 0.875, 0.75, 0.875, 0.75, 0.875, 0.75, 0.875, 0.75, 0.625, 0.9893, 0.625, 0.9893, 0.625, 0.9893, 0.625, 0.9893, 0.625, 0.7575, 0.625, 0.7575, 0.625, 0.7575, 0.625, 0.7575, 0.625, 0.7575, 0.625, 0.75, 0.625, 0.75, 0.625, 0.7575, 0.625, 1.0, 0.625, 0.9893, 0.625, 0.9893, 0.625, 1.0, 0.625, 0.9893, 0.625, 1.0, 0.625, 1.0, 0.625, 0.9893, 0.625, 0.7575, 0.625, 0.75, 0.625, 0.75, 0.625, 0.7575, 0.625, 0.75, 0.625, 0.7575, 0.625, 0.7575, 0.625, 0.75, 0.625, 1.0, 0.625, 0.9893, 0.625, 0.9893, 0.625, 1.0, 0.625, 0.0, 0.625, 0.0, 0.625, 0.0, 0.625, 0.0, 0.625, 0.75, 0.625, 0.75, 0.625, 0.75, 0.625, 0.75, 0.625, 0.75, 0.625, 0.75, 0.625, 0.75, 0.625, 0.75, 0.625, 0.75, 0.625, 0.7575, 0.625, 0.7575, 0.625, 0.75, 0.625, 0.7575, 0.625, 0.75, 0.625, 0.75, 0.625, 0.7575, 0.625, 0.7575, 0.625, 0.7575, 0.625, 0.7575, 0.625, 0.7575, 0.625, 0.7575, 0.625, 0.7575, 0.625, 0.7575, 0.625, 0.7575, 0.625, 0.7575, 0.625, 0.7575, 0.625, 0.7575, 0.625, 0.7575, 0.625, 0.7575, 0.625, 0.7575, 0.625, 0.7575, 0.625, 0.7575, 0.625, 0.7575, 0.625, 0.7575, 0.625, 0.7575, 0.625, 0.7575, 0.625, 0.75, 0.625, 0.7315, 0.625, 0.7315, 0.625, 0.75, 0.6269, 0.7315, 0.6282, 0.7315, 0.6282, 0.7315, 0.6269, 0.7315, 0.625, 0.7315, 0.625, 0.7315, 0.625, 0.7315, 0.625, 0.7315, 0.625, 0.75, 0.625, 0.75, 0.625, 0.75, 0.625, 0.75, 0.625, 0.75, 0.625, 0.75, 0.625, 0.75, 0.625, 0.75, 0.625, 0.7315, 0.625, 0.7315, 0.625, 0.7315, 0.625, 0.7315, 0.625, 0.7315, 0.6325, 0.7315, 0.6325, 0.7315, 0.6325, 0.7315, 0.6325, 0.7315, 0.625, 0.7315, 0.625, 0.7315, 0.625, 0.7315, 0.625, 0.7315, 0.625, 0.75, 0.625, 0.75, 0.625, 0.75, 0.625, 0.75, 0.625, 0.7315, 0.625, 0.7315, 0.625, 0.7315, 0.625, 0.7315, 0.625, 0.75, 0.625, 0.75, 0.625, 0.75, 0.625, 0.75, 0.625, 0.7315, 0.625, 0.7315, 0.625, 0.7315, 0.625, 0.7315, 0.625, 0.7315, 0.625, 0.7315, 0.625, 0.7315, 0.625, 0.7315, 0.625, 0.75, 0.625, 0.75, 0.625, 0.75, 0.625, 0.75, 0.625, 0.7315, 0.625, 0.7315, 0.625, 0.7315, 0.625, 0.7315, 0.625, 0.75, 0.625, 0.75, 0.625, 0.75, 0.625, 0.75, 0.625, 0.7315, 0.625, 0.7315, 0.625, 0.7315, 0.625, 0.7315, 0.625, 0.75, 0.625, 0.75, 0.625, 0.75, 0.625, 0.75, 0.625, 0.7315, 0.625, 0.7315, 0.625, 0.7315, 0.625, 0.7315, 0.625, 0.7315, 0.625, 0.7315, 0.625, 0.7315, 0.625, 0.7315, 0.625, 0.7315, 0.625, 0.7315, 0.625, 0.7315, 0.625, 0.7315, 0.625, 0.7315, 0.625, 0.7315, 0.625, 0.7315, 0.625, 0.7315, 0.625, 0.7315, 0.625, 0.7315, 0.625, 0.7315, 0.625, 0.7315, 0.625, 0.7315, 0.625, 0.7315, 0.625, 0.7315, 0.625, 0.7315, 0.625, 0.7315, 0.625, 0.7315, 0.625, 0.7315, 0.625, 0.7315, 0.625, 0.7315, 0.625, 0.7315, 0.625, 0.7315, 0.625, 0.7315, 0.8643, 0.7315, 0.875, 0.7315, 0.875, 0.7315, 0.8643, 0.7315, 0.6298, 0.7315, 0.6292, 0.7315, 0.6292, 0.7315, 0.6298, 0.7315, 0.6325, 0.7315, 0.6325, 0.7315, 0.6325, 0.7315, 0.6325, 0.7315, 0.8643, 0.7315, 0.8643, 0.7315, 0.8643, 0.7315, 0.8643, 0.7315, 0.629, 0.7315, 0.6269, 0.7315, 0.6269, 0.7315, 0.629, 0.7315, 0.625, 0.7315, 0.6325, 0.7315, 0.6325, 0.7315, 0.6286, 0.7315, 0.625, 0.7315, 0.8643, 0.7315, 0.8643, 0.7315, 0.8643, 0.7315, 0.8643, 0.7315, 0.875, 0.7315, 0.8643, 0.7315, 0.8643, 0.7315, 0.875, 0.7315, 0.6325, 0.7315, 0.6298, 0.7315, 0.6288, 0.7315, 0.6282, 0.7315, 0.6325, 0.7315, 0.8643, 0.7315, 0.8643, 0.7315, 0.8643, 0.7315, 0.8643, 0.7315, 0.8643, 0.7315, 0.6325, 0.7315, 0.6325, 0.7315, 0.6325, 0.7315, 0.6325, 0.7315, 0.8643, 0.7315, 0.8643, 0.7315, 0.8643, 0.7315, 0.8643, 0.7315, 0.629, 0.7315, 0.625, 0.7315, 0.625, 0.7315, 0.629, 0.7315, 0.625, 0.7315, 0.625, 0.7315, 0.625, 0.7315, 0.625, 0.7315, 0.8643, 0.7315, 0.875, 0.7315, 0.875, 0.7315, 0.8643, 0.7315, 0.625, 0.7315, 0.625, 0.7315, 0.625, 0.7315, 0.625, 0.7315, 0.625, 0.01851, 0.625, 0.01851, 0.625, 0.01851, 0.625, 0.01851, 0.625, 0.7315, 0.625, 0.7315, 0.625, 0.7315, 0.625, 0.7315, 0.8643, 0.7315, 0.8643, 0.7315, 0.8643, 0.7315, 0.8643, 0.7315, 0.625, 0.7315, 0.625, 0.7315, 0.625, 0.7315, 0.625, 0.7315, 0.8643, 0.7315, 0.875, 0.7315, 0.875, 0.7315, 0.8643, 0.7315, 0.625, 0.7315, 0.625, 0.7315, 0.625, 0.7315, 0.625, 0.7315, 0.625, 0.7315, 0.625, 0.7315, 0.625, 0.7315, 0.625, 0.7315, 0.625, 0.7315, 0.625, 0.7315, 0.625, 0.7315, 0.625, 0.7315, 0.625, 0.7315, 0.625, 0.7315, 0.625, 0.7315, 0.625, 0.7315, 0.625, 0.7315, 0.625, 0.7315, 0.625, 0.7315, 0.625, 0.7315, 0.8643, 0.7315, 0.875, 0.7315, 0.875, 0.7315, 0.8643, 0.7315, 0.8643, 0.7315, 0.8643, 0.7315, 0.8643, 0.7315, 0.8643, 0.7315, 0.625, 0.01851, 0.625, 0.01851, 0.625, 0.01851, 0.625, 0.01851, 0.875, 0.7315, 0.8643, 0.7315, 0.8643, 0.7315, 0.875, 0.7315, 0.8643, 0.7315, 0.8643, 0.7315, 0.8643, 0.7315, 0.8643, 0.7315, 0.8643, 0.7315, 0.8643, 0.7315, 0.8643, 0.7315, 0.8643, 0.7315, 0.8643, 0.7315, 0.8643, 0.7315, 0.8643, 0.7315, 0.8643, 0.7315, 0.8643, 0.7315, 0.8643, 0.7315, 0.8643, 0.7315, 0.8643, 0.7315, 0.625, 0.01851, 0.625, 0.0, 0.625, 0.0, 0.625, 0.002084, 0.625, 0.003396, 0.625, 0.003317, 0.625, 0.01851, 0.625, 0.01851, 0.625, 0.01851, 0.625, 0.01851, 0.625, 0.01851, 0.625, 0.01851, 0.625, 0.01851, 0.625, 0.01851, 0.625, 0.01851, 0.625, 1.0, 0.625, 1.0, 0.625, 1.0, 0.625, 1.0, 0.875, 0.75, 0.875, 0.7315, 0.875, 0.7315, 0.875, 0.7467, 0.875, 0.7463, 0.875, 0.75, 0.875, 0.7315, 0.875, 0.7315, 0.875, 0.7315, 0.875, 0.7315, 0.875, 0.7315, 0.875, 0.7315, 0.875, 0.7315, 0.875, 0.7315, 0.625, 1.0, 0.625, 1.0, 0.625, 1.0, 0.625, 1.0, 0.625, 1.0, 0.625, 1.0, 0.625, 1.0, 0.625, 0.01851, 0.625, 0.0, 0.625, 0.0, 0.625, 0.01851, 0.875, 0.7315, 0.875, 0.7315, 0.875, 0.7315, 0.875, 0.7315, 0.625, 0.0, 0.625, 0.0, 0.625, 0.0, 0.625, 0.0, 0.625, 0.01851, 0.625, 0.01851, 0.625, 0.01851, 0.625, 0.01851, 0.875, 0.7315, 0.875, 0.7315, 0.875, 0.7315, 0.875, 0.7315, 0.875, 0.7315, 0.875, 0.7315, 0.875, 0.7315, 0.875, 0.7315, 0.625, 0.0, 0.625, 0.0, 0.625, 0.0, 0.625, 0.0, 0.625, 0.0, 0.625, 0.0, 0.625, 0.0, 0.625, 0.0, 0.625, 1.0, 0.625, 1.0, 0.625, 1.0, 0.625, 1.0, 0.625, 0.01851, 0.625, 0.01851, 0.625, 0.01851, 0.625, 0.01851, 0.625, 1.0, 0.625, 1.0, 0.625, 1.0, 0.625, 1.0, 0.625, 0.0, 0.625, 0.0, 0.625, 0.0, 0.625, 0.0, 0.625, 0.0, 0.625, 0.0, 0.625, 0.0, 0.625, 0.0, 0.625, 0.0, 0.625, 0.0, 0.625, 0.0, 0.625, 0.0, 0.625, 0.0, 0.625, 0.0, 0.625, 0.0, 0.625, 0.0, 0.625, 0.0, 0.625, 0.0, 0.625, 0.0, 0.625, 0.0, 0.625, 0.0, 0.625, 0.0, 0.625, 0.0, 0.625, 0.0, 0.625, 0.0, 0.625, 0.0, 0.625, 0.0, 0.625, 0.0, 0.6286, 0.7315, 0.629, 0.7315, 0.629, 0.7315, 0.6286, 0.7315, 0.625, 0.7315, 0.625, 0.7315, 0.625, 0.7315, 0.625, 0.7315, 0.625, 0.7315, 0.625, 0.7315, 0.625, 0.7315, 0.625, 0.7315, 0.6325, 0.7315, 0.6325, 0.7315, 0.6325, 0.7315, 0.6325, 0.7315, 0.6325, 0.7315, 0.6325, 0.7315, 0.6325, 0.7315, 0.6325, 0.7315, 0.625, 0.7315, 0.6325, 0.7315, 0.6325, 0.7315, 0.625, 0.7315, 0.6325, 0.7315, 0.625, 0.7315, 0.625, 0.7315, 0.6325, 0.7315, 0.6325, 0.7315, 0.6325, 0.7315, 0.6325, 0.7315, 0.6325, 0.7315, 0.6325, 0.7315, 0.6325, 0.7315, 0.6325, 0.7315, 0.6325, 0.7315, 0.6325, 0.7315, 0.6325, 0.7315, 0.6325, 0.7315, 0.6325, 0.7315, 0.6325, 0.7315, 0.6325, 0.7315, 0.6325, 0.7315, 0.6325, 0.7315, 0.6325, 0.7315, 0.6325, 0.7315, 0.6325, 0.7315, 0.6325, 0.7315, 0.6325, 0.7315, 0.6325, 0.7315, 0.6325, 0.7315, 0.6325, 0.7315, 0.6325, 0.7315, 0.6325, 0.7315, 0.6325, 0.7315, 0.6325, 0.7315, 0.6325, 0.7315, 0.6325, 0.7315, 0.6325, 0.7315, 0.6325, 0.7315, 0.6325, 0.7315, 0.6325, 0.7315, 0.6325, 0.7315, 0.6325, 0.7315, 0.6325, 0.7315, 0.6325, 0.7315, 0.6325, 0.7315, 0.6325, 0.7315, 0.6325, 0.7315, 0.6325, 0.7315, 0.6325, 0.7315, 0.6325, 0.7315, 0.6325, 0.7315, 0.6325, 0.7315, 0.6325, 0.7315, 0.6325, 0.7315, 0.6325, 0.7315, 0.6325, 0.7315, 0.6325, 0.7315, 0.6325, 0.7315, 0.6325, 0.7315, 0.6325, 0.7315, 0.6325, 0.7315, 0.6325, 0.7315, 0.6325, 0.7315, 0.6325, 0.7315, 0.6325, 0.7315, 0.6325, 0.7315, 0.6325, 0.7315, 0.6325, 0.7315, 0.6325, 0.7315, 0.6325, 0.7315, 0.6325, 0.7315, 0.6325, 0.7315, 0.6325, 0.7315, 0.6325, 0.7315, 0.625, 0.7575, 0.625, 0.7575, 0.625, 0.7575, 0.625, 0.7575, 0.625, 0.7575, 0.625, 0.7575, 0.625, 0.75, 0.625, 0.75, 0.625, 0.7575, 0.625, 0.75, 0.625, 0.7575, 0.625, 0.7575, 0.625, 0.75, 0.625, 0.75, 0.625, 0.75, 0.625, 0.75, 0.625, 0.75, 0.625, 0.9893, 0.625, 0.7685, 0.625, 0.7685, 0.625, 0.9893, 0.625, 0.9893, 0.625, 0.7685, 0.625, 0.7685, 0.625, 0.9893, 0.375, 0.2607, 0.625, 0.2607, 0.625, 0.4815, 0.6124, 0.4815, 0.6006, 0.4582, 0.5887, 0.4536, 0.5852, 0.437, 0.5665, 0.4367, 0.561, 0.4055, 0.5406, 0.4205, 0.5431, 0.3775, 0.525, 0.3924, 0.5195, 0.373, 0.5048, 0.3875, 0.5168, 0.3954, 0.5273, 0.4129, 0.5343, 0.4366, 0.5538, 0.433, 0.5628, 0.4464, 0.5814, 0.4539, 0.5877, 0.4713, 0.5932, 0.4815, 0.375, 0.4815, 0.4716, 0.3158, 0.4765, 0.314, 0.4811, 0.3116, 0.4726, 0.3135, 0.4699, 0.3076, 0.4661, 0.3095, 0.4619, 0.3055, 0.1357, 0.7315, 0.3565, 0.7315, 0.3565, 0.75, 0.1357, 0.75, 0.1357, 0.5, 0.3565, 0.5, 0.3565, 0.7315, 0.1357, 0.7315, 0.6325, 0.75, 0.6435, 0.75, 0.6435, 0.75, 0.6325, 0.75, 0.375, 0.7575, 0.625, 0.7575, 0.625, 0.7685, 0.3887, 0.7685, 0.3805, 0.7685, 0.375, 0.7685, 0.6325, 0.5, 0.6435, 0.5, 0.6435, 0.7315, 0.6325, 0.7315, 0.6325, 0.7315, 0.6435, 0.7315, 0.6435, 0.75, 0.6325, 0.75, 0.6325, 0.7315, 0.6435, 0.7315, 0.6435, 0.7315, 0.6325, 0.7315, 0.625, 0.7685, 0.625, 0.7575, 0.625, 0.7575, 0.625, 0.7685, 0.625, 0.7575, 0.625, 0.7575, 0.625, 0.7575, 0.625, 0.7575, 0.625, 0.7685, 0.625, 0.7575, 0.625, 0.7575, 0.625, 0.7685, 0.625, 0.7685, 0.625, 0.7685, 0.625, 0.7685, 0.625, 0.7685, 0.625, 0.7685, 0.625, 0.7685, 0.625, 0.7685, 0.625, 0.7685, 0.625, 0.7685, 0.625, 0.7575, 0.625, 0.7685, 0.625, 0.7685, 0.625, 0.7615, 0.625, 0.7605, 0.625, 0.7575, 0.625, 0.7575, 0.625, 0.7575, 0.625, 0.7575, 0.625, 0.7575, 0.625, 0.7575, 0.625, 0.7575, 0.625, 0.7575, 0.625, 0.75, 0.625, 0.75, 0.625, 0.75, 0.625, 0.75, 0.625, 0.75, 0.625, 0.7315, 0.625, 0.7315, 0.625, 0.75, 0.625, 0.75, 0.625, 0.75, 0.625, 0.75, 0.625, 0.75, 0.625, 0.75, 0.625, 0.75, 0.625, 0.75, 0.625, 0.75, 0.625, 0.75, 0.625, 0.75, 0.625, 0.75, 0.625, 0.75, 0.625, 0.75, 0.625, 0.75, 0.625, 0.75, 0.625, 0.75, 0.625, 0.7315, 0.625, 0.7315, 0.625, 0.7315, 0.625, 0.7315, 0.625, 0.75, 0.625, 0.75, 0.625, 0.75, 0.625, 0.75, 0.625, 0.7315, 0.625, 0.75, 0.625, 0.75, 0.625, 0.7315, 0.625, 0.75, 0.625, 0.7315, 0.625, 0.7315, 0.625, 0.75, 0.875, 0.7315, 0.8643, 0.7315, 0.8643, 0.7315, 0.875, 0.7315, 0.625, 0.01851, 0.625, 0.01851, 0.625, 0.01851, 0.625, 0.01851, 0.8643, 0.7315, 0.8643, 0.7315, 0.8643, 0.7315, 0.8643, 0.7315, 0.8643, 0.7315, 0.8643, 0.7315, 0.875, 0.7315, 0.875, 0.7315, 0.8643, 0.7315, 0.8643, 0.7315, 0.8643, 0.7315, 0.8643, 0.7315, 0.8643, 0.7315, 0.8643, 0.7315, 0.8643, 0.7315, 0.8643, 0.7315, 0.8643, 0.7315, 0.8643, 0.7315, 0.8643, 0.7315, 0.8643, 0.7315, 0.8643, 0.7315, 0.8643, 0.7315, 0.8643, 0.7315, 0.8643, 0.7315, 0.8643, 0.7315, 0.8643, 0.7315, 0.8643, 0.7315, 0.8643, 0.7315, 0.8643, 0.7315, 0.8643, 0.7315, 0.8643, 0.7315, 0.8643, 0.7315, 0.8643, 0.7315, 0.8643, 0.7315, 0.8643, 0.7315, 0.875, 0.7315, 0.875, 0.7315, 0.875, 0.7315, 0.875, 0.7315, 0.625, 0.01851, 0.625, 0.01851, 0.625, 0.01851, 0.625, 0.01851, 0.8643, 0.7315, 0.8643, 0.7315, 0.8643, 0.7315, 0.8643, 0.7315, 0.8643, 0.7315, 0.8643, 0.7315, 0.8643, 0.7315, 0.8643, 0.7315, 0.8643, 0.7315, 0.875, 0.7315, 0.875, 0.7315, 0.8643, 0.7315, 0.8643, 0.7315, 0.8643, 0.7315, 0.8643, 0.7315, 0.8643, 0.7315, 0.875, 0.7315, 0.8643, 0.7315, 0.8643, 0.7315, 0.875, 0.7315, 0.875, 0.7315, 0.875, 0.7315, 0.875, 0.7315, 0.875, 0.7315, 0.625, 0.01851, 0.625, 0.01851, 0.625, 0.01851, 0.625, 0.01851, 0.875, 0.7315, 0.875, 0.7315, 0.875, 0.7315, 0.875, 0.7315, 0.875, 0.7315, 0.875, 0.7315, 0.875, 0.7315, 0.875, 0.7315, 0.625, 0.01851, 0.625, 0.01851, 0.625, 0.01851, 0.625, 0.01851, 0.625, 0.01851, 0.625, 0.01851, 0.625, 0.01851, 0.625, 0.01851, 0.875, 0.7315, 0.875, 0.7315, 0.875, 0.7315, 0.875, 0.7315, 0.875, 0.7315, 0.875, 0.7315, 0.875, 0.7315, 0.875, 0.7315, 0.625, 0.01851, 0.625, 0.01851, 0.625, 0.01851, 0.625, 0.01851, 0.625, 0.01851, 0.625, 0.01851, 0.625, 0.01851, 0.625, 0.01851, 0.625, 0.01851, 0.625, 0.01851, 0.625, 0.01851, 0.625, 0.01851, 0.875, 0.7315, 0.875, 0.7315, 0.875, 0.7315, 0.875, 0.7315, 0.875, 0.7315, 0.875, 0.7315, 0.875, 0.7315, 0.875, 0.7315, 0.625, 0.01851, 0.625, 0.01851, 0.625, 0.01851, 0.625, 0.01851, 0.625, 0.01851, 0.625, 0.01851, 0.625, 0.01851, 0.625, 0.01851, 0.875, 0.7315, 0.875, 0.7315, 0.875, 0.7315, 0.875, 0.7315, 0.875, 0.7315, 0.875, 0.7315, 0.875, 0.7315, 0.875, 0.7315, 0.625, 0.75, 0.625, 0.7315, 0.625, 0.7315, 0.625, 0.75, 0.625, 0.7315, 0.625, 0.75, 0.625, 0.75, 0.625, 0.7315, 0.625, 0.75, 0.625, 0.75, 0.625, 0.75, 0.625, 0.75, 0.625, 0.7315, 0.625, 0.7315, 0.625, 0.7315, 0.625, 0.7315, 0.625, 0.75, 0.625, 0.75, 0.625, 0.75, 0.625, 0.75, 0.625, 0.75, 0.625, 0.75, 0.625, 0.75, 0.625, 0.75, 0.0, 0.0, 0.0, 0.0, 0.0, 0.0, 0.0, 0.0, 0.0, 0.0, 0.0, 0.0, 0.625, 0.7315, 0.625, 0.75, 0.625, 0.75, 0.625, 0.7315, 0.625, 0.75, 0.625, 0.75, 0.625, 0.7315, 0.625, 0.75, 0.625, 0.7315, 0.625, 0.7315, 0.625, 0.75, 0.625, 0.01851, 0.625, 0.01851, 0.625, 0.01851, 0.625, 0.01851, 0.625, 0.01851, 0.625, 0.01851, 0.625, 0.01851, 0.625, 0.01851, 0.625, 0.01851, 0.625, 0.01851, 0.625, 0.01851, 0.625, 0.01851, 0.875, 0.7315, 0.875, 0.7315, 0.875, 0.7315, 0.875, 0.7315, 0.875, 0.7315, 0.875, 0.7315, 0.875, 0.7315, 0.875, 0.7315, 0.875, 0.7315, 0.875, 0.7315, 0.875, 0.7315, 0.875, 0.7315, 0.625, 0.01851, 0.625, 0.01851, 0.875, 0.7315, 0.875, 0.7315, 0.875, 0.7315, 0.875, 0.7315, 0.875, 0.7315, 0.875, 0.7315, 0.875, 0.7315, 0.875, 0.7315, 0.875, 0.7315, 0.4619, 0.3055, 0.4661, 0.3095, 0.4699, 0.3076, 0.4726, 0.3135, 0.4811, 0.3116, 0.4765, 0.314, 0.4716, 0.3158, 0.4692, 0.313, 0.4641, 0.3136, 0.4625, 0.3088, 0.4571, 0.3081, 0.4661, 0.3095, 0.4699, 0.3076, 0.4699, 0.3076, 0.4661, 0.3095, 0.4571, 0.3081, 0.4625, 0.3088, 0.4641, 0.3136, 0.4692, 0.313, 0.4716, 0.3158, 0.375, 0.4815, 0.375, 0.2607, 0.4619, 0.3055, 0.4625, 0.3088, 0.4571, 0.3081, 0.4571, 0.3081, 0.4625, 0.3088, 0.4716, 0.3158, 0.4692, 0.313, 0.4692, 0.313, 0.4716, 0.3158, 0.4699, 0.3076, 0.4726, 0.3135, 0.4726, 0.3135, 0.4699, 0.3076, 0.4571, 0.3081, 0.4619, 0.3055, 0.4619, 0.3055, 0.4571, 0.3081, 0.4692, 0.313, 0.4641, 0.3136, 0.4641, 0.3136, 0.4692, 0.313, 0.4726, 0.3135, 0.4811, 0.3116, 0.4811, 0.3116, 0.4726, 0.3135, 0.4619, 0.3055, 0.4661, 0.3095, 0.4661, 0.3095, 0.4619, 0.3055, 0.4641, 0.3136, 0.4625, 0.3088, 0.4625, 0.3088, 0.4641, 0.3136, 0.4811, 0.3116, 0.4765, 0.314, 0.4765, 0.314, 0.4811, 0.3116, 0.4765, 0.314, 0.4716, 0.3158, 0.4716, 0.3158, 0.4765, 0.314, 0.8643, 0.7315, 0.8643, 0.7315, 0.8643, 0.7315, 0.8643, 0.7315, 0.8643, 0.7315, 0.8643, 0.7315, 0.8643, 0.7315, 0.8643, 0.7315, 0.8643, 0.7315, 0.8643, 0.7315, 0.8643, 0.7315, 0.8643, 0.7315, 0.8643, 0.7315, 0.8643, 0.7315, 0.8643, 0.7315, 0.8643, 0.7315, 0.8643, 0.7315, 0.8643, 0.7315, 0.8643, 0.7315, 0.8643, 0.7315, 0.8643, 0.7315, 0.8643, 0.7315, 0.8643, 0.7315, 0.8643, 0.7315, 0.8643, 0.7315, 0.8643, 0.7315, 0.8643, 0.7315, 0.8643, 0.7315, 0.8643, 0.7315, 0.8643, 0.7315, 0.8643, 0.7315, 0.8643, 0.7315, 0.8643, 0.7315, 0.8643, 0.7315, 0.8643, 0.7315, 0.8643, 0.7315, 0.6101, 0.4925, 0.6013, 0.486, 0.5932, 0.4815, 0.6124, 0.4815, 0.6161, 0.4883, 0.6193, 0.4925, 0.6161, 0.4883, 0.6193, 0.4925, 0.6193, 0.4925, 0.6161, 0.4883, 0.6193, 0.4925, 0.6161, 0.4883, 0.6124, 0.4815, 0.625, 0.4815, 0.625, 0.4925, 0.6193, 0.4925, 0.625, 0.5, 0.625, 0.5, 0.6193, 0.4925, 0.625, 0.5, 0.6193, 0.4925, 0.625, 0.4925, 0.5814, 0.4539, 0.5628, 0.4464, 0.5628, 0.4464, 0.5814, 0.4539, 0.5932, 0.4815, 0.5877, 0.4713, 0.5814, 0.4539, 0.5628, 0.4464, 0.5538, 0.433, 0.5343, 0.4366, 0.5273, 0.4129, 0.5168, 0.3954, 0.5048, 0.3875, 0.5195, 0.373, 0.525, 0.3924, 0.5431, 0.3775, 0.5406, 0.4205, 0.561, 0.4055, 0.5665, 0.4367, 0.5852, 0.437, 0.5887, 0.4536, 0.6006, 0.4582, 0.6124, 0.4815, 0.6193, 0.4925, 0.625, 0.5, 0.6179, 0.4951, 0.6101, 0.4925, 0.5406, 0.4205, 0.561, 0.4055, 0.561, 0.4055, 0.5406, 0.4205, 0.5877, 0.4713, 0.5814, 0.4539, 0.5814, 0.4539, 0.5877, 0.4713, 0.6124, 0.4815, 0.6161, 0.4883, 0.6161, 0.4883, 0.6124, 0.4815, 0.5431, 0.3775, 0.5406, 0.4205, 0.5406, 0.4205, 0.5431, 0.3775, 0.5932, 0.4815, 0.5877, 0.4713, 0.5877, 0.4713, 0.5932, 0.4815, 0.5168, 0.3954, 0.5048, 0.3875, 0.5048, 0.3875, 0.5168, 0.3954, 0.525, 0.3924, 0.5431, 0.3775, 0.5431, 0.3775, 0.525, 0.3924, 0.6006, 0.4582, 0.6124, 0.4815, 0.6124, 0.4815, 0.6006, 0.4582, 0.5273, 0.4129, 0.5168, 0.3954, 0.5168, 0.3954, 0.5273, 0.4129, 0.5195, 0.373, 0.525, 0.3924, 0.525, 0.3924, 0.5195, 0.373, 0.5887, 0.4536, 0.6006, 0.4582, 0.6006, 0.4582, 0.5887, 0.4536, 0.5343, 0.4366, 0.5273, 0.4129, 0.5273, 0.4129, 0.5343, 0.4366, 0.5048, 0.3875, 0.5195, 0.373, 0.5195, 0.373, 0.5048, 0.3875, 0.5852, 0.437, 0.5887, 0.4536, 0.5887, 0.4536, 0.5852, 0.437, 0.5538, 0.433, 0.5343, 0.4366, 0.5343, 0.4366, 0.5538, 0.433, 0.6179, 0.4951, 0.6101, 0.4925, 0.6101, 0.4925, 0.6179, 0.4951, 0.6013, 0.486, 0.5932, 0.4815, 0.5932, 0.4815, 0.6013, 0.486, 0.5665, 0.4367, 0.5852, 0.437, 0.5852, 0.437, 0.5665, 0.4367, 0.5628, 0.4464, 0.5538, 0.433, 0.5538, 0.433, 0.5628, 0.4464, 0.625, 0.5, 0.6179, 0.4951, 0.6179, 0.4951, 0.625, 0.5, 0.6101, 0.4925, 0.6013, 0.486, 0.6013, 0.486, 0.6101, 0.4925, 0.561, 0.4055, 0.5665, 0.4367, 0.5665, 0.4367, 0.561, 0.4055, 0.625, 0.0, 0.625, 0.0, 0.625, 0.0, 0.625, 0.0, 0.625, 0.0, 0.625, 0.0, 0.625, 0.0, 0.625, 0.0, 0.625, 0.0, 0.625, 0.0, 0.625, 0.0, 0.625, 0.0, 0.625, 1.0, 0.625, 1.0, 0.625, 1.0, 0.625, 1.0, 0.625, 0.0, 0.625, 0.0, 0.625, 0.0, 0.625, 0.0, 0.625, 0.0, 0.625, 0.0, 0.625, 0.0, 0.625, 0.0, 0.625, 0.0, 0.625, 0.0, 0.625, 0.0, 0.625, 0.0, 0.875, 0.75, 0.875, 0.75, 0.875, 0.75, 0.875, 0.75, 0.875, 0.75, 0.875, 0.75, 0.875, 0.75, 0.875, 0.75, 0.875, 0.75, 0.875, 0.75, 0.625, 1.0, 0.625, 1.0, 0.625, 1.0, 0.625, 1.0, 0.625, 1.0, 0.875, 0.75, 0.875, 0.7463, 0.875, 0.7467, 0.875, 0.75, 0.625, 0.003317, 0.625, 0.003396, 0.625, 0.002084, 0.625, 0.0, 0.625, 0.0, 0.625, 0.0, 0.625, 0.0, 0.625, 0.0, 0.625, 0.0, 0.625, 1.0, 0.625, 1.0, 0.625, 1.0, 0.625, 1.0, 0.625, 0.0, 0.625, 0.0, 0.625, 0.0, 0.625, 0.0, 0.875, 0.7463, 0.875, 0.7467, 0.875, 0.7467, 0.875, 0.7463, 0.625, 0.003317, 0.625, 0.003396, 0.625, 0.003396, 0.625, 0.003317, 0.875, 0.75, 0.875, 0.7463, 0.875, 0.7463, 0.875, 0.75, 0.875, 0.75, 0.875, 0.75, 0.875, 0.75, 0.875, 0.75, 0.625, 0.003396, 0.625, 0.002084, 0.625, 0.002084, 0.625, 0.003396, 0.875, 0.75, 0.875, 0.75, 0.875, 0.75, 0.875, 0.75, 0.625, 0.002084, 0.625, 0.0, 0.625, 0.0, 0.625, 0.002084, 0.625, 0.0, 0.625, 0.0, 0.625, 0.0, 0.625, 0.0, 0.625, 0.7685, 0.625, 0.7685, 0.625, 0.7685, 0.625, 0.7685, 0.625, 0.7685, 0.625, 0.7575, 0.625, 0.7575, 0.625, 0.7575, 0.625, 0.7575, 0.625, 0.7685, 0.625, 0.7685, 0.625, 0.7685, 0.625, 0.7685, 0.625, 0.7575, 0.625, 0.7617, 0.625, 0.7634, 0.625, 0.7685, 0.625, 0.7685, 0.625, 0.7575, 0.625, 0.7575, 0.625, 0.7575, 0.625, 0.7575, 0.625, 0.7575, 0.625, 0.7575, 0.625, 0.7575, 0.625, 0.7575, 0.625, 0.7615, 0.625, 0.7685, 0.625, 0.7685, 0.625, 0.7615, 0.625, 0.7575, 0.625, 0.7605, 0.625, 0.7615, 0.625, 0.7685, 0.625, 0.7685, 0.625, 0.7634, 0.625, 0.7617, 0.625, 0.7575, 0.625, 0.7575, 0.625, 0.7575, 0.625, 0.7575, 0.625, 0.7575, 0.625, 0.7575, 0.625, 0.7575, 0.625, 0.7575, 0.625, 0.7575, 0.625, 0.7575, 0.625, 0.7575, 0.625, 0.7575, 0.625, 0.7575, 0.625, 0.7575, 0.625, 0.7685, 0.625, 0.7685, 0.625, 0.7685, 0.625, 0.7685, 0.625, 0.7575, 0.625, 0.7575, 0.625, 0.7575, 0.625, 0.7575, 0.625, 0.7685, 0.625, 0.7634, 0.625, 0.7634, 0.625, 0.7685, 0.625, 0.7575, 0.625, 0.7575, 0.625, 0.7575, 0.625, 0.7575, 0.625, 0.7634, 0.625, 0.7617, 0.625, 0.7617, 0.625, 0.7634, 0.625, 0.7575, 0.625, 0.7575, 0.625, 0.7575, 0.625, 0.7575, 0.625, 0.7617, 0.625, 0.7575, 0.625, 0.7575, 0.625, 0.7617, 0.625, 0.7575, 0.625, 0.7575, 0.625, 0.7575, 0.625, 0.7575, 0.625, 0.7575, 0.625, 0.7605, 0.625, 0.7605, 0.625, 0.7575, 0.625, 0.7685, 0.625, 0.7685, 0.625, 0.7685, 0.625, 0.7685, 0.625, 0.7575, 0.625, 0.7575, 0.625, 0.7575, 0.625, 0.7575, 0.625, 0.7605, 0.625, 0.7615, 0.625, 0.7615, 0.625, 0.7605, 0.625, 0.7685, 0.625, 0.7685, 0.625, 0.7685, 0.625, 0.7685, 0.625, 0.7575, 0.625, 0.7575, 0.625, 0.7575, 0.625, 0.7575, 0.4023, 0.7741, 0.4056, 0.7993, 0.4368, 0.805, 0.4323, 0.8208, 0.4692, 0.8261, 0.4703, 0.8541, 0.5012, 0.8657, 0.4629, 0.8645, 0.4537, 0.8352, 0.4239, 0.8279, 0.4193, 0.811, 0.3993, 0.8045, 0.3968, 0.7793, 0.3805, 0.7685, 0.625, 0.9893, 0.5012, 0.8657, 0.4703, 0.8541, 0.4692, 0.8261, 0.4323, 0.8208, 0.4368, 0.805, 0.4056, 0.7993, 0.4023, 0.7741, 0.3805, 0.7685, 0.3887, 0.7685, 0.625, 0.7685, 0.4323, 0.8208, 0.4692, 0.8261, 0.4692, 0.8261, 0.4323, 0.8208, 0.4193, 0.811, 0.3993, 0.8045, 0.3993, 0.8045, 0.4193, 0.811, 0.4368, 0.805, 0.4323, 0.8208, 0.4323, 0.8208, 0.4368, 0.805, 0.4239, 0.8279, 0.4193, 0.811, 0.4193, 0.811, 0.4239, 0.8279, 0.4056, 0.7993, 0.4368, 0.805, 0.4368, 0.805, 0.4056, 0.7993, 0.4537, 0.8352, 0.4239, 0.8279, 0.4239, 0.8279, 0.4537, 0.8352, 0.4023, 0.7741, 0.4056, 0.7993, 0.4056, 0.7993, 0.4023, 0.7741, 0.4629, 0.8645, 0.4537, 0.8352, 0.4537, 0.8352, 0.4629, 0.8645, 0.3805, 0.7685, 0.4023, 0.7741, 0.4023, 0.7741, 0.3805, 0.7685, 0.5012, 0.8657, 0.4629, 0.8645, 0.4629, 0.8645, 0.5012, 0.8657, 0.4703, 0.8541, 0.5012, 0.8657, 0.5012, 0.8657, 0.4703, 0.8541, 0.3968, 0.7793, 0.3805, 0.7685, 0.3805, 0.7685, 0.3968, 0.7793, 0.4692, 0.8261, 0.4703, 0.8541, 0.4703, 0.8541, 0.4692, 0.8261, 0.3993, 0.8045, 0.3968, 0.7793, 0.3968, 0.7793, 0.3993, 0.8045, 0.625, 0.7315, 0.625, 0.7315, 0.625, 0.7315, 0.625, 0.7315, 0.6282, 0.7315, 0.6269, 0.7315, 0.629, 0.7315, 0.6286, 0.7315, 0.6325, 0.7315, 0.6325, 0.7315, 0.6299, 0.7315, 0.629, 0.7315, 0.629, 0.7315, 0.6299, 0.7315, 0.625, 0.7315, 0.625, 0.7315, 0.625, 0.7315, 0.625, 0.7315, 0.625, 0.7315, 0.625, 0.7315, 0.625, 0.7315, 0.625, 0.7315, 0.625, 0.7315, 0.625, 0.7315, 0.625, 0.7315, 0.625, 0.7315, 0.625, 0.7315, 0.625, 0.7315, 0.625, 0.7315, 0.625, 0.7315, 0.625, 0.7315, 0.625, 0.7315, 0.625, 0.7315, 0.625, 0.7315, 0.625, 0.7315, 0.625, 0.7315, 0.625, 0.7315, 0.625, 0.7315, 0.625, 0.7315, 0.625, 0.7315, 0.6286, 0.7315, 0.629, 0.7315, 0.6269, 0.7315, 0.6282, 0.7315, 0.625, 0.7315, 0.625, 0.7315, 0.625, 0.7315, 0.625, 0.7315, 0.625, 0.7315, 0.625, 0.7315, 0.625, 0.7315, 0.625, 0.7315, 0.625, 0.7315, 0.625, 0.7315, 0.625, 0.7315, 0.625, 0.7315, 0.625, 0.7315, 0.625, 0.7315, 0.6282, 0.7315, 0.6288, 0.7315, 0.6298, 0.7315, 0.625, 0.7315, 0.625, 0.7315, 0.6299, 0.7315, 0.629, 0.7315, 0.625, 0.7315, 0.625, 0.7315, 0.6298, 0.7315, 0.6292, 0.7315, 0.6299, 0.7315, 0.625, 0.7315, 0.625, 0.7315, 0.625, 0.7315, 0.625, 0.7315, 0.625, 0.7315, 0.625, 0.7315, 0.6292, 0.7315, 0.6299, 0.7315, 0.6299, 0.7315, 0.6292, 0.7315, 0.6282, 0.7315, 0.6288, 0.7315, 0.6288, 0.7315, 0.6282, 0.7315, 0.625, 0.7315, 0.625, 0.7315, 0.625, 0.7315, 0.625, 0.7315, 0.625, 0.7315, 0.625, 0.7315, 0.625, 0.7315, 0.625, 0.7315, 0.6288, 0.7315, 0.6298, 0.7315, 0.6298, 0.7315, 0.6288, 0.7315, 0.625, 0.7315, 0.625, 0.7315, 0.625, 0.7315, 0.625, 0.7315])
me_cube_003.materials.append(mat_material_003)
me_cube_003.materials.append(None)
me_cube_003.update()
me_cube = bpy.data.meshes.new('Cube')
me_cube.from_pydata([(-1.0, -1.0, -1.0), (-1.0, -1.0, 1.0), (-1.0, 1.0, -1.0), (-1.0, 1.0, 1.0), (1.0, -1.0, -1.0), (1.0, -1.0, 1.0), (1.0, 1.0, -1.0), (1.0, 1.0, 1.0)], [], [(0, 1, 3, 2), (2, 3, 7, 6), (6, 7, 5, 4), (4, 5, 1, 0), (2, 6, 4, 0), (7, 3, 1, 5)])
_uv = me_cube.uv_layers.new(name='UVMap')
_uv.uv.foreach_set('vector', [0.375, 0.0, 0.625, 0.0, 0.625, 0.25, 0.375, 0.25, 0.375, 0.25, 0.625, 0.25, 0.625, 0.5, 0.375, 0.5, 0.375, 0.5, 0.625, 0.5, 0.625, 0.75, 0.375, 0.75, 0.375, 0.75, 0.625, 0.75, 0.625, 1.0, 0.375, 1.0, 0.125, 0.5, 0.375, 0.5, 0.375, 0.75, 0.125, 0.75, 0.625, 0.5, 0.875, 0.5, 0.875, 0.75, 0.625, 0.75])
me_cube.materials.append(mat_material_002)
me_cube.update()
me_cube_001 = bpy.data.meshes.new('Cube.001')
me_cube_001.from_pydata([(-1.0, -1.0, -1.0), (-1.0, -1.0, 1.0), (-1.0, 1.0, -1.0), (-1.0, 1.0, 1.0), (1.0, -1.0, -1.0), (1.0, -1.0, 1.0), (1.0, 1.0, -1.0), (1.0, 1.0, 1.0)], [], [(0, 1, 3, 2), (2, 3, 7, 6), (6, 7, 5, 4), (4, 5, 1, 0), (2, 6, 4, 0), (7, 3, 1, 5)])
_uv = me_cube_001.uv_layers.new(name='UVMap')
_uv.uv.foreach_set('vector', [0.375, 0.0, 0.625, 0.0, 0.625, 0.25, 0.375, 0.25, 0.375, 0.25, 0.625, 0.25, 0.625, 0.5, 0.375, 0.5, 0.375, 0.5, 0.625, 0.5, 0.625, 0.75, 0.375, 0.75, 0.375, 0.75, 0.625, 0.75, 0.625, 1.0, 0.375, 1.0, 0.125, 0.5, 0.375, 0.5, 0.375, 0.75, 0.125, 0.75, 0.625, 0.5, 0.875, 0.5, 0.875, 0.75, 0.625, 0.75])
me_cube_001.materials.append(mat_material_004)
me_cube_001.update()

# ---- objects
ob_light = bpy.data.objects.new('Light', light_light)
ob_camera = bpy.data.objects.new('Camera', cam_camera)
ob_cube_002 = bpy.data.objects.new('Cube.002', me_cube_003)
ob_cube = bpy.data.objects.new('Cube', me_cube)
ob_cube_001 = bpy.data.objects.new('Cube.001', me_cube_001)

# ---- transforms, parenting, visibility, modifiers, constraints
ob_light.location = (4.076, 1.005, 5.904)
ob_light.rotation_euler = (0.6503, 0.05522, 1.866)
ob_light.lock_rotations_4d = False
ob_light.empty_display_type = 'ARROWS'
ob_light.color = (0.0, 0.0, 0.0, 0.0)
ob_light.lineart.crease_threshold = 0.0
ob_camera.location = (7.359, -6.926, 4.958)
ob_camera.rotation_euler = (1.109, 0.0, 0.8149)
ob_camera.lock_rotations_4d = False
ob_camera.empty_display_type = 'ARROWS'
ob_camera.color = (0.0, 0.0, 0.0, 0.0)
ob_camera.display_type = 'WIRE'
ob_camera.lineart.crease_threshold = 0.0
ob_cube_002.location = (-1.155, -0.527, 1.5)
ob_cube_002.rotation_euler = (0.0, -0.0, -0.823)
ob_cube.location = (-2.214, 0.7545, 0.519)
ob_cube.rotation_euler = (1.511, 0.003097, 0.5487)
ob_cube.scale = (0.6258, 0.01709, 0.03592)
ob_cube_001.location = (-0.2493, -1.481, 0.5208)
ob_cube_001.scale = (0.1175, -0.04312, -0.02952)

# ---- collection membership
col_collection.objects.link(ob_light)
col_collection.objects.link(ob_camera)
col_collection.objects.link(ob_cube_002)
col_collection.objects.link(ob_cube)
col_collection.objects.link(ob_cube_001)

# ---- scene / render settings (as saved in the file)
scene.camera = ob_camera
scene.frame_start = 1; scene.frame_end = 250; scene.frame_set(1)
scene.render.engine = 'BLENDER_EEVEE_NEXT'
scene.cycles.sampling_pattern = 'TABULATED_SOBOL'
scene.view_settings.view_transform = 'Filmic'
bpy.context.view_layer.update()
